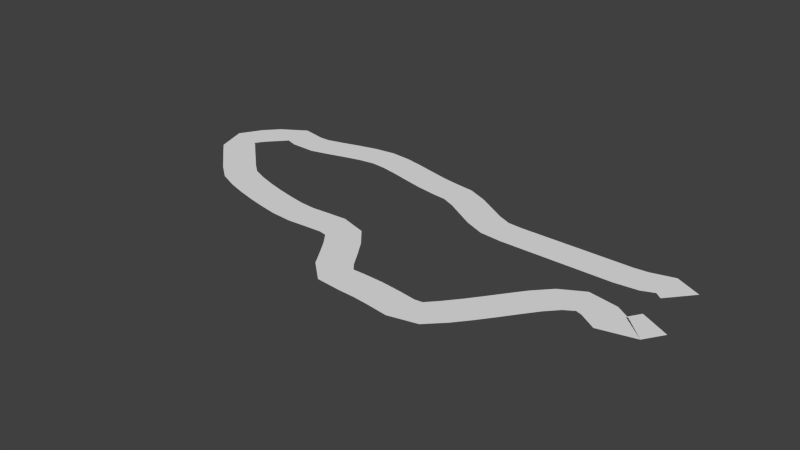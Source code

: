 # Source: Caminho.blend  (saved by Blender 2.76.0; exported with 4.5.12 LTS)
import bpy
from mathutils import Matrix  # noqa: F401  (used for matrix-valued properties, if any)

bpy.ops.wm.read_factory_settings(use_empty=True)
scene = bpy.context.scene
scene.name = 'Scene'

# ---- collections
col_collection_1 = bpy.data.collections.new('Collection 1'); scene.collection.children.link(col_collection_1)

# ---- world
world_world = bpy.data.worlds.new('World'); scene.world = world_world
world_world.color = (0.05088, 0.05088, 0.05088)
world_world.use_sun_shadow = False
world_world.sun_shadow_jitter_overblur = 0.0
world_world.cycles.sampling_method = 'MANUAL'
world_world.cycles.sample_map_resolution = 256

# ---- meshes
me_plane = bpy.data.meshes.new('Plane')
me_plane.from_pydata([(-0.3591, -0.6269, 0.0), (0.3591, -0.6269, 0.0), (-0.3591, 0.6269, 0.0), (0.3591, 0.6269, 0.0)], [], [(0, 1, 3, 2)])
me_plane.use_remesh_preserve_volume = False
me_plane.use_remesh_preserve_attributes = False
me_plane.use_mirror_vertex_groups = False
me_plane.update()

# ---- curves / text
cu_beziercurve = bpy.data.curves.new('BezierCurve', 'CURVE')
cu_beziercurve.dimensions = '3D'
_sp = cu_beziercurve.splines.new('BEZIER'); _sp.bezier_points.add(14)
_sp.bezier_points.foreach_set('co', [15.98, -3.7, 0.0, 13.86, -3.633, 0.0, 10.73, -7.11, 0.0, 7.212, -7.262, 0.0, 5.326, -5.049, 0.0, 2.745, -4.852, 0.0, -1.356, -3.636, 0.0, -3.312, -1.818, 0.0, -2.412, 0.0, 0.0, -1.0, 0.0, 0.0, 2.25, 0.698, 0.0, 6.014, 0.0, 0.0, 9.338, -1.421, 0.0, 14.19, -1.421, 0.0, 15.92, -1.421, 0.0])
_sp.bezier_points.foreach_set('handle_left', [16.4, -2.901, 0.0, 14.74, -3.401, 0.0, 12.34, -5.327, 0.0, 9.609, -7.158, 0.0, 6.284, -6.172, 0.0, 3.782, -4.931, 0.0, -0.7899, -4.194, 0.0, -2.746, -2.375, 0.0, -2.912, -0.5574, 0.0, -1.5, 0.0, 0.0, 1.25, 0.698, 0.0, 5.014, 0.0, 0.0, 8.338, -1.421, 0.0, 13.19, -1.421, 0.0, 15.16, -0.7737, 0.0])
_sp.bezier_points.foreach_set('handle_right', [15.29, -5.017, 0.0, 12.89, -3.891, 0.0, 10.06, -7.86, 0.0, 6.506, -7.292, 0.0, 4.868, -4.511, 0.0, 2.04, -4.798, 0.0, -1.86, -3.14, 0.0, -3.816, -1.322, 0.0, -1.939, 0.5264, 0.0, -0.2929, 0.0, 0.0, 3.25, 0.698, 0.0, 7.014, 0.0, 0.0, 10.34, -1.421, 0.0, 15.19, -1.421, 0.0, 16.92, -2.271, 0.0])
for _p, _l, _r in zip(_sp.bezier_points, ['ALIGNED', 'ALIGNED', 'ALIGNED', 'ALIGNED', 'ALIGNED', 'ALIGNED', 'ALIGNED', 'ALIGNED', 'ALIGNED', 'ALIGNED', 'ALIGNED', 'ALIGNED', 'ALIGNED', 'ALIGNED', 'ALIGNED'], ['ALIGNED', 'ALIGNED', 'ALIGNED', 'ALIGNED', 'ALIGNED', 'ALIGNED', 'ALIGNED', 'ALIGNED', 'ALIGNED', 'ALIGNED', 'ALIGNED', 'ALIGNED', 'ALIGNED', 'ALIGNED', 'ALIGNED']): _p.handle_left_type = _l; _p.handle_right_type = _r
_sp.order_u = 0
_sp.order_v = 0
cu_beziercurve.use_path = True
cu_beziercurve.use_path_clamp = True
cu_beziercurve.bevel_resolution = 0
cu_beziercurve.fill_mode = 'HALF'

# ---- objects
ob_beziercurve = bpy.data.objects.new('BezierCurve', cu_beziercurve)
ob_plane = bpy.data.objects.new('Plane', me_plane)

# ---- transforms, parenting, visibility, modifiers, constraints
ob_beziercurve.location = (0.0, 0.0, 0.0)
ob_beziercurve.lineart.crease_threshold = 0.0
ob_plane.location = (0.0, 0.0, 0.0)
ob_plane.lineart.crease_threshold = 0.0
_m = ob_plane.modifiers.new('Array', 'ARRAY')
_m.fit_type = 'FIT_CURVE'
_m.curve = ob_beziercurve
_m.constant_offset_displace = (0.0, 0.0, 0.0)
_m = ob_plane.modifiers.new('Curve', 'CURVE')
_m.object = ob_beziercurve

# ---- collection membership
col_collection_1.objects.link(ob_beziercurve)
col_collection_1.objects.link(ob_plane)

# ---- scene / render settings (as saved in the file)
scene.frame_start = 1; scene.frame_end = 250; scene.frame_set(1)
scene.render.engine = 'BLENDER_EEVEE_NEXT'
scene.render.resolution_percentage = 50
scene.render.dither_intensity = 0.0
scene.cycles.use_denoising = False
scene.cycles.samples = 10
scene.cycles.sampling_pattern = 'TABULATED_SOBOL'
scene.cycles.light_sampling_threshold = 0.0
scene.cycles.use_adaptive_sampling = False
scene.cycles.use_light_tree = False
scene.cycles.blur_glossy = 0.0
scene.cycles.pixel_filter_type = 'GAUSSIAN'
scene.cycles.sample_clamp_indirect = 0.0
scene.view_settings.view_transform = 'Standard'
bpy.context.view_layer.update()

# ---- added for rendering (the .blend has no active camera and no usable light): camera, sun
cam_auto = bpy.data.cameras.new('AutoCamera')
cam_auto.lens = 50.0
cam_auto.sensor_width = 36.0
cam_auto.clip_end = 1000.0
ob_auto_camera = bpy.data.objects.new('AutoCamera', cam_auto)
scene.collection.objects.link(ob_auto_camera)
ob_auto_camera.location = (28.1627, -29.4758, 17.4626)
ob_auto_camera.rotation_euler = (1.09748, -7.21219e-08, 0.694738)
scene.camera = ob_auto_camera
light_auto_sun = bpy.data.lights.new('AutoSun', 'SUN')
light_auto_sun.energy = 3.0
light_auto_sun.angle = 0.0523599
ob_auto_sun = bpy.data.objects.new('AutoSun', light_auto_sun)
scene.collection.objects.link(ob_auto_sun)
ob_auto_sun.rotation_euler = (0.872665, 0.174533, 0.523599)
bpy.context.view_layer.update()
